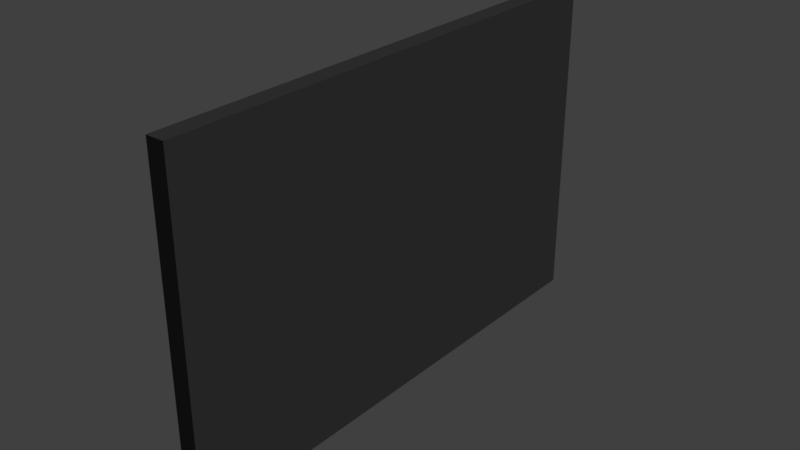 # Source: tv.blend  (saved by Blender 2.78.0; exported with 4.5.12 LTS)
import bpy
from mathutils import Matrix  # noqa: F401  (used for matrix-valued properties, if any)

bpy.ops.wm.read_factory_settings(use_empty=True)
scene = bpy.context.scene
scene.name = 'Scene'

# ---- collections
col_collection_1 = bpy.data.collections.new('Collection 1'); scene.collection.children.link(col_collection_1)

# ---- materials (node trees are filled in below, after node groups)
mat_material_008 = bpy.data.materials.new('Material.008')
mat_material_008.alpha_threshold = 0.0
mat_material_008.use_transparent_shadow = False
mat_material_008.diffuse_color = (0.07658, 0.07658, 0.07658, 1.0)
mat_material_008.roughness = 0.5

# ---- material node trees

# ---- world
world_world = bpy.data.worlds.new('World'); scene.world = world_world
world_world.color = (0.05088, 0.05088, 0.05088)
world_world.use_sun_shadow = False
world_world.sun_shadow_jitter_overblur = 0.0
world_world.cycles.sampling_method = 'MANUAL'

# ---- lights
light_lamp = bpy.data.lights.new('Lamp', 'SUN')
light_lamp.transmission_factor = 0.0
light_lamp.cutoff_distance = 30.0
light_lamp.angle = 0.1993
light_lamp.energy = 1.0
light_lamp.shadow_buffer_clip_start = 1.001
light_lamp.shadow_soft_size = 0.1
light_lamp.shadow_cascade_max_distance = 1000.0

# ---- meshes
me_cube_004 = bpy.data.meshes.new('Cube.004')
me_cube_004.from_pydata([(0.9372, -2.521, -2.983), (0.9372, -2.521, 1.39), (0.9372, 4.211, -2.983), (0.9372, 4.211, 1.39), (1.176, -2.521, -2.983), (1.176, -2.521, 1.39), (1.176, 4.211, -2.983), (1.176, 4.211, 1.39), (0.9326, 4.34, -3.066), (0.9326, -2.65, -3.066), (0.9326, -2.65, 1.474), (0.9326, 4.34, 1.474), (1.181, 4.34, -3.066), (1.181, 4.34, 1.474), (1.181, -2.65, -3.066), (1.181, -2.65, 1.474)], [], [(0, 2, 3, 1), (2, 6, 7, 3), (6, 4, 5, 7), (4, 0, 1, 5), (2, 0, 4, 6), (7, 5, 1, 3), (9, 10, 11, 8), (8, 11, 13, 12), (12, 13, 15, 14), (14, 15, 10, 9), (8, 12, 14, 9), (13, 11, 10, 15)])
_uv = me_cube_004.uv_layers.new(name='UVMap')
_uv.uv.foreach_set('vector', [0.4821, 0.6506, 0.9636, 0.6506, 0.9636, 0.9633, 0.4821, 0.9633, 0.5371, 0.03535, 0.5542, 0.03535, 0.5541, 0.3481, 0.537, 0.3481, 0.4817, 0.9633, 0.0002251, 0.9633, 0.0002251, 0.6506, 0.4817, 0.6506, 0.5548, 0.03535, 0.5719, 0.03535, 0.5718, 0.3481, 0.5547, 0.3481, 0.982, 0.01734, 0.5006, 0.01734, 0.5006, 0.0002251, 0.982, 0.0002254, 0.982, 0.0349, 0.5006, 0.0349, 0.5006, 0.01779, 0.982, 0.01779, 0.0002251, 0.6501, 0.0002251, 0.3254, 0.5001, 0.3254, 0.5001, 0.6501, 0.5183, 0.03535, 0.5183, 0.3601, 0.5006, 0.3601, 0.5006, 0.03535, 0.5001, 0.0002251, 0.5001, 0.325, 0.0002251, 0.325, 0.0002251, 0.0002251, 0.5366, 0.03535, 0.5366, 0.3601, 0.5188, 0.3601, 0.5188, 0.03535, 0.5001, 0.982, 0.5001, 0.9998, 0.0002251, 0.9998, 0.0002251, 0.982, 0.5001, 0.9638, 0.5001, 0.9816, 0.0002251, 0.9816, 0.0002251, 0.9638])
me_cube_004.materials.append(mat_material_008)
me_cube_004.use_remesh_preserve_volume = False
me_cube_004.use_remesh_preserve_attributes = False
me_cube_004.use_mirror_vertex_groups = False
me_cube_004.update()

# ---- objects
ob_lamp = bpy.data.objects.new('Lamp', light_lamp)
ob_tv_001 = bpy.data.objects.new('tv.001', me_cube_004)

# ---- transforms, parenting, visibility, modifiers, constraints
ob_lamp.location = (34.66, -13.62, 19.28)
ob_lamp.rotation_euler = (0.6503, 0.05522, 1.866)
ob_lamp.lock_rotations_4d = False
ob_lamp.empty_display_type = 'ARROWS'
ob_lamp.color = (0.0, 0.0, 0.0, 0.0)
ob_lamp.lineart.crease_threshold = 0.0
ob_tv_001.location = (-15.37, -13.26, 13.96)
ob_tv_001.lineart.crease_threshold = 0.0

# ---- collection membership
col_collection_1.objects.link(ob_lamp)
col_collection_1.objects.link(ob_tv_001)

# ---- scene / render settings (as saved in the file)
scene.frame_start = 1; scene.frame_end = 250; scene.frame_set(1)
scene.render.engine = 'BLENDER_EEVEE_NEXT'
scene.render.resolution_percentage = 50
scene.render.dither_intensity = 0.0
scene.cycles.use_denoising = False
scene.cycles.samples = 128
scene.cycles.sampling_pattern = 'TABULATED_SOBOL'
scene.cycles.light_sampling_threshold = 0.0
scene.cycles.use_adaptive_sampling = False
scene.cycles.use_light_tree = False
scene.cycles.blur_glossy = 0.0
scene.cycles.sample_clamp_indirect = 0.0
scene.view_settings.view_transform = 'Standard'
bpy.context.view_layer.update()

# ---- added for rendering (the .blend has no active camera): camera
cam_auto = bpy.data.cameras.new('AutoCamera')
cam_auto.lens = 50.0
cam_auto.sensor_width = 36.0
cam_auto.clip_end = 1000.0
ob_auto_camera = bpy.data.objects.new('AutoCamera', cam_auto)
scene.collection.objects.link(ob_auto_camera)
ob_auto_camera.location = (-6.59275, -21.677, 19.3404)
ob_auto_camera.rotation_euler = (1.09748, -7.21219e-08, 0.694738)
scene.camera = ob_auto_camera
bpy.context.view_layer.update()
